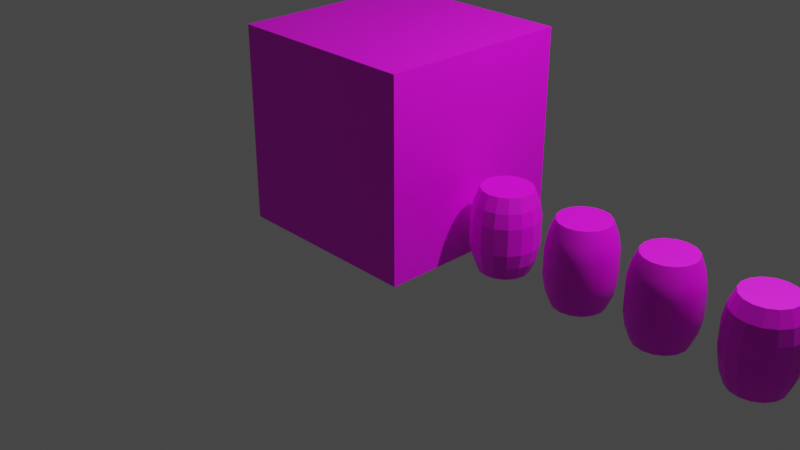 # Source: HouseBlock.blend  (saved by Blender 3.3.6; exported with 4.5.12 LTS)
import bpy
from mathutils import Matrix  # noqa: F401  (used for matrix-valued properties, if any)

bpy.ops.wm.read_factory_settings(use_empty=True)
scene = bpy.context.scene
scene.name = 'Scene'

# ---- collections
col_collection = bpy.data.collections.new('Collection'); scene.collection.children.link(col_collection)

# ---- images (referenced by path relative to the original .blend; pixels are not part of the script)
import os
ASSET_DIR = os.environ.get("B2B_ASSET_DIR", "")  # directory of the original .blend (textures are referenced by path, not embedded)
HERE = os.path.dirname(os.path.abspath(__file__))  # packed textures are extracted next to this script under _unpacked/

def load_image(name, relpath, width, height, colorspace="sRGB"):
    """Load a texture the original file referenced (path relative to the .blend, or extracted next to this script)."""
    p = next((c for c in (os.path.join(HERE, relpath), os.path.join(ASSET_DIR, relpath)) if relpath and os.path.exists(c)), "")
    if p:
        img = bpy.data.images.load(p, check_existing=True)
        img.name = name
    else:  # same state as the original file: an image datablock whose file is absent (Cycles renders it pink)
        img = bpy.data.images.new(name, width, height)
        img.source = "FILE"
        img.filepath = "//" + (relpath or name)
    img.colorspace_settings.name = colorspace
    return img
img_texturescom_buildingshouseold0338_1_m_jpg = load_image('TexturesCom_BuildingsHouseOld0338_1_M.jpg', 'TexturesCom_BuildingsHouseOld0338_1_M.jpg', 1024, 1024, 'sRGB')
img_texturescom_woodplanksbare0164_4_m_jpg = load_image('TexturesCom_WoodPlanksBare0164_4_M.jpg', 'TexturesCom_WoodPlanksBare0164_4_M.jpg', 1024, 1024, 'sRGB')
img_texturescom_barrels0036_2_seamless_s_jpg = load_image('TexturesCom_Barrels0036_2_seamless_S.jpg', 'TexturesCom_Barrels0036_2_seamless_S.jpg', 1024, 1024, 'sRGB')
img_texturescom_woodplanksbeamed0116_19_m_jpg = load_image('TexturesCom_WoodPlanksBeamed0116_19_M.jpg', 'TexturesCom_WoodPlanksBeamed0116_19_M.jpg', 1024, 1024, 'sRGB')

# ---- materials (node trees are filled in below, after node groups)
mat_material = bpy.data.materials.new('Material')
mat_material.alpha_threshold = 0.0
mat_material.use_transparent_shadow = False
mat_material.roughness = 0.5
mat_material.line_color = (0.0, 0.0, 0.0, 1.0)
mat_barrel_001 = bpy.data.materials.new('Barrel.001')
mat_barrel_001.use_transparent_shadow = False
mat_barrel_002 = bpy.data.materials.new('Barrel.002')
mat_barrel_002.use_transparent_shadow = False
mat_barrel_003 = bpy.data.materials.new('Barrel.003')
mat_barrel_003.use_transparent_shadow = False
mat_barrel_004 = bpy.data.materials.new('Barrel.004')
mat_barrel_004.use_transparent_shadow = False

# ---- material node trees
mat_material.use_nodes = True; mat_material.node_tree.nodes.clear()
_N = mat_material.node_tree.nodes; _L = mat_material.node_tree.links
n0 = _N.new('ShaderNodeOutputMaterial'); n0.name = 'Material Output'; n0.location = (300, 300)
n1 = _N.new('ShaderNodeBsdfPrincipled'); n1.name = 'Principled BSDF'; n1.location = (10, 300)
n1.distribution = 'GGX'
n1.subsurface_method = 'RANDOM_WALK_SKIN'
n1.inputs[3].default_value = 1.45
n1.inputs[27].default_value = (0.0, 0.0, 0.0, 1.0)
n1.inputs[28].default_value = 1.0
n2 = _N.new('ShaderNodeTexImage'); n2.name = 'Image Texture'; n2.location = (-366, 284)
n2.image = img_texturescom_buildingshouseold0338_1_m_jpg
_L.new(n1.outputs[0], n0.inputs[0])
_L.new(n2.outputs[0], n1.inputs[0])
n0.is_active_output = True
mat_barrel_001.use_nodes = True; mat_barrel_001.node_tree.nodes.clear()
_N = mat_barrel_001.node_tree.nodes; _L = mat_barrel_001.node_tree.links
n0 = _N.new('ShaderNodeOutputMaterial'); n0.name = 'Material Output'; n0.location = (300, 300)
n1 = _N.new('ShaderNodeBsdfPrincipled'); n1.name = 'Principled BSDF'; n1.location = (10, 300)
n1.distribution = 'GGX'
n1.subsurface_method = 'RANDOM_WALK_SKIN'
n1.inputs[3].default_value = 1.45
n1.inputs[27].default_value = (0.0, 0.0, 0.0, 1.0)
n1.inputs[28].default_value = 1.0
n2 = _N.new('ShaderNodeTexCoord'); n2.name = 'Texture Coordinate'; n2.location = (-814, 243)
n3 = _N.new('ShaderNodeMapping'); n3.name = 'Mapping'; n3.location = (-634, 243)
n4 = _N.new('ShaderNodeTexImage'); n4.name = 'Image Texture.001'; n4.location = (-335, 394)
n4.image = img_texturescom_woodplanksbare0164_4_m_jpg
_L.new(n1.outputs[0], n0.inputs[0])
_L.new(n2.outputs[2], n3.inputs[0])
_L.new(n3.outputs[0], n4.inputs[0])
_L.new(n4.outputs[0], n1.inputs[0])
n0.is_active_output = True
mat_barrel_002.use_nodes = True; mat_barrel_002.node_tree.nodes.clear()
_N = mat_barrel_002.node_tree.nodes; _L = mat_barrel_002.node_tree.links
n0 = _N.new('ShaderNodeOutputMaterial'); n0.name = 'Material Output'; n0.location = (300, 300)
n1 = _N.new('ShaderNodeBsdfPrincipled'); n1.name = 'Principled BSDF'; n1.location = (10, 300)
n1.distribution = 'GGX'
n1.subsurface_method = 'RANDOM_WALK_SKIN'
n1.inputs[3].default_value = 1.45
n1.inputs[27].default_value = (0.0, 0.0, 0.0, 1.0)
n1.inputs[28].default_value = 1.0
n2 = _N.new('ShaderNodeTexCoord'); n2.name = 'Texture Coordinate'; n2.location = (-814, 243)
n3 = _N.new('ShaderNodeMapping'); n3.name = 'Mapping'; n3.location = (-634, 243)
n4 = _N.new('ShaderNodeTexImage'); n4.name = 'Image Texture.002'; n4.location = (-352, 419)
n4.image = img_texturescom_barrels0036_2_seamless_s_jpg
_L.new(n1.outputs[0], n0.inputs[0])
_L.new(n2.outputs[2], n3.inputs[0])
_L.new(n4.outputs[0], n1.inputs[0])
_L.new(n3.outputs[0], n4.inputs[0])
n0.is_active_output = True
mat_barrel_003.use_nodes = True; mat_barrel_003.node_tree.nodes.clear()
_N = mat_barrel_003.node_tree.nodes; _L = mat_barrel_003.node_tree.links
n0 = _N.new('ShaderNodeOutputMaterial'); n0.name = 'Material Output'; n0.location = (300, 300)
n1 = _N.new('ShaderNodeBsdfPrincipled'); n1.name = 'Principled BSDF'; n1.location = (10, 300)
n1.distribution = 'GGX'
n1.subsurface_method = 'RANDOM_WALK_SKIN'
n1.inputs[3].default_value = 1.45
n1.inputs[27].default_value = (0.0, 0.0, 0.0, 1.0)
n1.inputs[28].default_value = 1.0
n2 = _N.new('ShaderNodeTexCoord'); n2.name = 'Texture Coordinate'; n2.location = (-814, 243)
n3 = _N.new('ShaderNodeMapping'); n3.name = 'Mapping'; n3.location = (-634, 243)
n4 = _N.new('ShaderNodeTexImage'); n4.name = 'Image Texture'; n4.location = (-333, 57)
n4.image = img_texturescom_woodplanksbeamed0116_19_m_jpg
_L.new(n1.outputs[0], n0.inputs[0])
_L.new(n2.outputs[2], n3.inputs[0])
_L.new(n3.outputs[0], n4.inputs[0])
_L.new(n4.outputs[0], n1.inputs[0])
n0.is_active_output = True
mat_barrel_004.use_nodes = True; mat_barrel_004.node_tree.nodes.clear()
_N = mat_barrel_004.node_tree.nodes; _L = mat_barrel_004.node_tree.links
n0 = _N.new('ShaderNodeOutputMaterial'); n0.name = 'Material Output'; n0.location = (300, 300)
n1 = _N.new('ShaderNodeBsdfPrincipled'); n1.name = 'Principled BSDF'; n1.location = (10, 300)
n1.distribution = 'GGX'
n1.subsurface_method = 'RANDOM_WALK_SKIN'
n1.inputs[3].default_value = 1.45
n1.inputs[27].default_value = (0.0, 0.0, 0.0, 1.0)
n1.inputs[28].default_value = 1.0
n2 = _N.new('ShaderNodeTexCoord'); n2.name = 'Texture Coordinate'; n2.location = (-814, 243)
n3 = _N.new('ShaderNodeMapping'); n3.name = 'Mapping'; n3.location = (-634, 243)
n4 = _N.new('ShaderNodeTexImage'); n4.name = 'Image Texture.001'; n4.location = (-335, 394)
n4.image = img_texturescom_woodplanksbare0164_4_m_jpg
n5 = _N.new('ShaderNodeTexImage'); n5.name = 'Image Texture'; n5.location = (-333, 57)
n5.image = img_texturescom_woodplanksbeamed0116_19_m_jpg
_L.new(n1.outputs[0], n0.inputs[0])
_L.new(n2.outputs[2], n3.inputs[0])
_L.new(n3.outputs[0], n4.inputs[0])
_L.new(n3.outputs[0], n5.inputs[0])
_L.new(n4.outputs[0], n1.inputs[0])
n0.is_active_output = True

# ---- world
world_world = bpy.data.worlds.new('World'); scene.world = world_world
world_world.use_nodes = True; world_world.node_tree.nodes.clear()
_N = world_world.node_tree.nodes; _L = world_world.node_tree.links
n0 = _N.new('ShaderNodeOutputWorld'); n0.name = 'World Output'; n0.location = (300, 300)
n1 = _N.new('ShaderNodeBackground'); n1.name = 'Background'; n1.location = (10, 300)
n1.inputs[0].default_value = (0.05088, 0.05088, 0.05088, 1.0)
_L.new(n1.outputs[0], n0.inputs[0])
n0.is_active_output = True
world_world.color = (0.05088, 0.05088, 0.05088)
world_world.use_sun_shadow = False
world_world.sun_shadow_jitter_overblur = 0.0

# ---- cameras
cam_camera = bpy.data.cameras.new('Camera')
cam_camera.clip_end = 100.0
cam_camera.ortho_scale = 7.314

# ---- lights
light_light = bpy.data.lights.new('Light', 'POINT')
light_light.transmission_factor = 0.0
light_light.energy = 1000.0
light_light.shadow_soft_size = 0.1
light_light.shadow_maximum_resolution = 0.006
light_light.use_absolute_resolution = True

# ---- meshes
me_cube = bpy.data.meshes.new('Cube')
me_cube.from_pydata([(1.0, 1.0, 1.0), (1.0, 1.0, -1.0), (1.0, -1.0, 1.0), (1.0, -1.0, -1.0), (-1.0, 1.0, 1.0), (-1.0, 1.0, -1.0), (-1.0, -1.0, 1.0), (-1.0, -1.0, -1.0)], [], [(0, 4, 6, 2), (3, 2, 6, 7), (7, 6, 4, 5), (5, 1, 3, 7), (1, 0, 2, 3), (5, 4, 0, 1)])
_uv = me_cube.uv_layers.new(name='UVMap')
_uv.uv.foreach_set('vector', [0.377, 0.3723, 0.4836, 0.3723, 0.4836, 0.6904, 0.377, 0.6904, 0.7082, -0.001803, 0.7082, 0.6207, 0.4773, 0.622, 0.4773, -0.0004627, 0.4258, 0.003788, 0.4258, 0.5974, 0.2262, 0.5974, 0.2262, 0.003788, 0.3819, 0.4255, 0.4772, 0.4255, 0.4772, 0.6755, 0.3819, 0.6755, 0.3864, 0.0009132, 0.3864, 0.6213, 0.1262, 0.6213, 0.1262, 0.0009132, 0.5809, 0.01162, 0.5809, 0.6086, 0.3813, 0.6086, 0.3813, 0.01162])
me_cube.materials.append(mat_material)
me_cube.use_mirror_vertex_groups = False
me_cube.update()
me_cylinder = bpy.data.meshes.new('Cylinder')
me_cylinder.from_pydata([(0.0, 0.2484, -0.4088), (0.0, 0.2484, 0.4088), (0.09506, 0.2295, -0.4088), (0.09506, 0.2295, 0.4088), (0.1756, 0.1756, -0.4088), (0.1756, 0.1756, 0.4088), (0.2295, 0.09506, -0.4088), (0.2295, 0.09506, 0.4088), (0.2484, 0.0, -0.4088), (0.2484, 0.0, 0.4088), (0.2295, -0.09506, -0.4088), (0.2295, -0.09506, 0.4088), (0.1756, -0.1756, -0.4088), (0.1756, -0.1756, 0.4088), (0.09506, -0.2295, -0.4088), (0.09506, -0.2295, 0.4088), (0.0, -0.2484, -0.4088), (0.0, -0.2484, 0.4088), (-0.09506, -0.2295, -0.4088), (-0.09506, -0.2295, 0.4088), (-0.1756, -0.1756, -0.4088), (-0.1756, -0.1756, 0.4088), (-0.2295, -0.09506, -0.4088), (-0.2295, -0.09506, 0.4088), (-0.2484, 0.0, -0.4088), (-0.2484, 0.0, 0.4088), (-0.2295, 0.09506, -0.4088), (-0.2295, 0.09506, 0.4088), (-0.1756, 0.1756, -0.4088), (-0.1756, 0.1756, 0.4088), (-0.09506, 0.2295, -0.4088), (-0.09506, 0.2295, 0.4088), (0.0, 0.3291, -0.1319), (0.0, 0.3024, -0.272), (0.0, 0.3024, 0.272), (0.0, 0.3291, 0.1319), (0.1259, 0.304, 0.1319), (0.1157, 0.2794, 0.272), (0.1157, 0.2794, -0.272), (0.1259, 0.304, -0.1319), (0.2327, 0.2327, 0.1319), (0.2138, 0.2138, 0.272), (0.2138, 0.2138, -0.272), (0.2327, 0.2327, -0.1319), (0.304, 0.1259, 0.1319), (0.2794, 0.1157, 0.272), (0.2794, 0.1157, -0.272), (0.304, 0.1259, -0.1319), (0.3291, -1.411e-09, 0.1319), (0.3024, -9.447e-10, 0.272), (0.3024, -9.447e-10, -0.272), (0.3291, -1.411e-09, -0.1319), (0.304, -0.1259, 0.1319), (0.2794, -0.1157, 0.272), (0.2794, -0.1157, -0.272), (0.304, -0.1259, -0.1319), (0.2327, -0.2327, 0.1319), (0.2138, -0.2138, 0.272), (0.2138, -0.2138, -0.272), (0.2327, -0.2327, -0.1319), (0.1259, -0.304, 0.1319), (0.1157, -0.2794, 0.272), (0.1157, -0.2794, -0.272), (0.1259, -0.304, -0.1319), (0.0, -0.3291, 0.1319), (0.0, -0.3024, 0.272), (0.0, -0.3024, -0.272), (0.0, -0.3291, -0.1319), (-0.1259, -0.304, 0.1319), (-0.1157, -0.2794, 0.272), (-0.1157, -0.2794, -0.272), (-0.1259, -0.304, -0.1319), (-0.2327, -0.2327, 0.1319), (-0.2138, -0.2138, 0.272), (-0.2138, -0.2138, -0.272), (-0.2327, -0.2327, -0.1319), (-0.304, -0.1259, 0.1319), (-0.2794, -0.1157, 0.272), (-0.2794, -0.1157, -0.272), (-0.304, -0.1259, -0.1319), (-0.3291, -1.411e-09, 0.1319), (-0.3024, -9.447e-10, 0.272), (-0.3024, -9.447e-10, -0.272), (-0.3291, -1.411e-09, -0.1319), (-0.304, 0.1259, 0.1319), (-0.2794, 0.1157, 0.272), (-0.2794, 0.1157, -0.272), (-0.304, 0.1259, -0.1319), (-0.2327, 0.2327, 0.1319), (-0.2138, 0.2138, 0.272), (-0.2138, 0.2138, -0.272), (-0.2327, 0.2327, -0.1319), (-0.1259, 0.304, 0.1319), (-0.1157, 0.2794, 0.272), (-0.1157, 0.2794, -0.272), (-0.1259, 0.304, -0.1319)], [], [(32, 35, 36, 39), (39, 36, 40, 43), (43, 40, 44, 47), (47, 44, 48, 51), (51, 48, 52, 55), (55, 52, 56, 59), (59, 56, 60, 63), (63, 60, 64, 67), (67, 64, 68, 71), (71, 68, 72, 75), (75, 72, 76, 79), (79, 76, 80, 83), (83, 80, 84, 87), (3, 1, 31, 29, 27, 25, 23, 21, 19, 17, 15, 13, 11, 9, 7, 5), (87, 84, 88, 91), (0, 2, 4, 6, 8, 10, 12, 14, 16, 18, 20, 22, 24, 26, 28, 30), (93, 31, 1, 34), (37, 3, 5, 41), (95, 92, 35, 32), (28, 90, 94, 30), (89, 29, 31, 93), (26, 86, 90, 28), (85, 27, 29, 89), (24, 82, 86, 26), (81, 25, 27, 85), (22, 78, 82, 24), (77, 23, 25, 81), (20, 74, 78, 22), (73, 21, 23, 77), (18, 70, 74, 20), (69, 19, 21, 73), (16, 66, 70, 18), (65, 17, 19, 69), (14, 62, 66, 16), (61, 15, 17, 65), (12, 58, 62, 14), (57, 13, 15, 61), (10, 54, 58, 12), (53, 11, 13, 57), (8, 50, 54, 10), (49, 9, 11, 53), (6, 46, 50, 8), (45, 7, 9, 49), (4, 42, 46, 6), (41, 5, 7, 45), (2, 38, 42, 4), (30, 94, 33, 0), (91, 88, 92, 95), (34, 1, 3, 37), (95, 32, 33, 94), (93, 34, 35, 92), (91, 95, 94, 90), (89, 93, 92, 88), (87, 91, 90, 86), (85, 89, 88, 84), (83, 87, 86, 82), (81, 85, 84, 80), (79, 83, 82, 78), (77, 81, 80, 76), (75, 79, 78, 74), (73, 77, 76, 72), (71, 75, 74, 70), (69, 73, 72, 68), (67, 71, 70, 66), (65, 69, 68, 64), (63, 67, 66, 62), (61, 65, 64, 60), (59, 63, 62, 58), (57, 61, 60, 56), (55, 59, 58, 54), (53, 57, 56, 52), (51, 55, 54, 50), (49, 53, 52, 48), (47, 51, 50, 46), (45, 49, 48, 44), (43, 47, 46, 42), (41, 45, 44, 40), (39, 43, 42, 38), (37, 41, 40, 36), (32, 39, 38, 33), (34, 37, 36, 35), (0, 33, 38, 2)])
_uv = me_cylinder.uv_layers.new(name='UVMap')
_uv.uv.foreach_set('vector', [0.6563, 0.9999, 0.3361, 0.9999, 0.3361, 0.9374, 0.6563, 0.9374, 0.6563, 0.9374, 0.3361, 0.9374, 0.3361, 0.8749, 0.6563, 0.8749, 0.6563, 0.8749, 0.3361, 0.8749, 0.3361, 0.8124, 0.6563, 0.8124, 0.6563, 0.8124, 0.3361, 0.8124, 0.3361, 0.7499, 0.6563, 0.7499, 0.6563, 0.7499, 0.3361, 0.7499, 0.3361, 0.6874, 0.6563, 0.6874, 0.6563, 0.6874, 0.3361, 0.6874, 0.3361, 0.625, 0.6563, 0.625, 0.6563, 0.625, 0.3361, 0.625, 0.3361, 0.5625, 0.6563, 0.5625, 0.6563, 0.5625, 0.3361, 0.5625, 0.3361, 0.5, 0.6563, 0.5, 0.6563, 0.5, 0.3361, 0.5, 0.3361, 0.4375, 0.6563, 0.4375, 0.6563, 0.4375, 0.3361, 0.4375, 0.3361, 0.375, 0.6563, 0.375, 0.6563, 0.375, 0.3361, 0.375, 0.3361, 0.3126, 0.6563, 0.3126, 0.6563, 0.3126, 0.3361, 0.3126, 0.3361, 0.2501, 0.6563, 0.2501, 0.6563, 0.2501, 0.3361, 0.2501, 0.3361, 0.1876, 0.6563, 0.1876, 0.5549, 0.4697, 0.4465, 0.4697, 0.3464, 0.4458, 0.2697, 0.4017, 0.2282, 0.3439, 0.2282, 0.2814, 0.2697, 0.2237, 0.3464, 0.1795, 0.4465, 0.1556, 0.5549, 0.1556, 0.655, 0.1795, 0.7317, 0.2237, 0.7732, 0.2814, 0.7732, 0.3439, 0.7317, 0.4017, 0.655, 0.4458, 0.6563, 0.1876, 0.3361, 0.1876, 0.3361, 0.1251, 0.6563, 0.1251, 0.5844, 0.5791, 0.6846, 0.6031, 0.7612, 0.6472, 0.8027, 0.705, 0.8027, 0.7675, 0.7612, 0.8252, 0.6846, 0.8694, 0.5844, 0.8933, 0.476, 0.8933, 0.3759, 0.8694, 0.2993, 0.8252, 0.2578, 0.7675, 0.2578, 0.705, 0.2993, 0.6472, 0.3759, 0.6031, 0.476, 0.5791, 0.1662, 0.06262, 0.0001357, 0.06262, 0.0001358, 0.0001354, 0.1662, 0.0001355, 0.1662, 0.9374, 0.0001356, 0.9374, 0.0001356, 0.8749, 0.1662, 0.8749, 0.6563, 0.06262, 0.3361, 0.06262, 0.3361, 0.0001357, 0.6563, 0.0001359, 0.9923, 0.1251, 0.8263, 0.1251, 0.8263, 0.06262, 0.9923, 0.06262, 0.1662, 0.1251, 0.0001357, 0.1251, 0.0001357, 0.06262, 0.1662, 0.06262, 0.9923, 0.1876, 0.8263, 0.1876, 0.8263, 0.1251, 0.9923, 0.1251, 0.1662, 0.1876, 0.0001356, 0.1876, 0.0001357, 0.1251, 0.1662, 0.1251, 0.9923, 0.2501, 0.8263, 0.2501, 0.8263, 0.1876, 0.9923, 0.1876, 0.1662, 0.2501, 0.0001355, 0.2501, 0.0001356, 0.1876, 0.1662, 0.1876, 0.9923, 0.3126, 0.8263, 0.3126, 0.8263, 0.2501, 0.9923, 0.2501, 0.1662, 0.3126, 0.0001355, 0.3126, 0.0001355, 0.2501, 0.1662, 0.2501, 0.9923, 0.375, 0.8263, 0.375, 0.8263, 0.3126, 0.9923, 0.3126, 0.1662, 0.375, 0.0001355, 0.375, 0.0001355, 0.3126, 0.1662, 0.3126, 0.9923, 0.4375, 0.8263, 0.4375, 0.8263, 0.375, 0.9923, 0.375, 0.1662, 0.4375, 0.0001355, 0.4375, 0.0001355, 0.375, 0.1662, 0.375, 0.9923, 0.5, 0.8263, 0.5, 0.8263, 0.4375, 0.9923, 0.4375, 0.1662, 0.5, 0.0001354, 0.5, 0.0001355, 0.4375, 0.1662, 0.4375, 0.9923, 0.5625, 0.8263, 0.5625, 0.8263, 0.5, 0.9923, 0.5, 0.1662, 0.5625, 0.0001354, 0.5625, 0.0001354, 0.5, 0.1662, 0.5, 0.9923, 0.625, 0.8263, 0.625, 0.8263, 0.5625, 0.9923, 0.5625, 0.1662, 0.625, 0.0001354, 0.625, 0.0001354, 0.5625, 0.1662, 0.5625, 0.9923, 0.6874, 0.8263, 0.6874, 0.8263, 0.625, 0.9923, 0.625, 0.1662, 0.6874, 0.0001355, 0.6874, 0.0001354, 0.625, 0.1662, 0.625, 0.9923, 0.7499, 0.8263, 0.7499, 0.8263, 0.6874, 0.9923, 0.6874, 0.1662, 0.7499, 0.0001355, 0.7499, 0.0001355, 0.6874, 0.1662, 0.6874, 0.9923, 0.8124, 0.8263, 0.8124, 0.8263, 0.7499, 0.9923, 0.7499, 0.1662, 0.8124, 0.0001355, 0.8124, 0.0001355, 0.7499, 0.1662, 0.7499, 0.9923, 0.8749, 0.8263, 0.8749, 0.8263, 0.8124, 0.9923, 0.8124, 0.1662, 0.8749, 0.0001356, 0.8749, 0.0001355, 0.8124, 0.1662, 0.8124, 0.9923, 0.9374, 0.8263, 0.9374, 0.8263, 0.8749, 0.9923, 0.8749, 0.9923, 0.06262, 0.8263, 0.06262, 0.8263, 0.000136, 0.9923, 0.0001361, 0.6563, 0.1251, 0.3361, 0.1251, 0.3361, 0.06262, 0.6563, 0.06262, 0.1662, 0.9999, 0.0001357, 0.9999, 0.0001356, 0.9374, 0.1662, 0.9374, 0.6563, 0.06262, 0.6563, 0.0001359, 0.8263, 0.000136, 0.8263, 0.06262, 0.1662, 0.06262, 0.1662, 0.0001355, 0.3361, 0.0001357, 0.3361, 0.06262, 0.6563, 0.1251, 0.6563, 0.06262, 0.8263, 0.06262, 0.8263, 0.1251, 0.1662, 0.1251, 0.1662, 0.06262, 0.3361, 0.06262, 0.3361, 0.1251, 0.6563, 0.1876, 0.6563, 0.1251, 0.8263, 0.1251, 0.8263, 0.1876, 0.1662, 0.1876, 0.1662, 0.1251, 0.3361, 0.1251, 0.3361, 0.1876, 0.6563, 0.2501, 0.6563, 0.1876, 0.8263, 0.1876, 0.8263, 0.2501, 0.1662, 0.2501, 0.1662, 0.1876, 0.3361, 0.1876, 0.3361, 0.2501, 0.6563, 0.3126, 0.6563, 0.2501, 0.8263, 0.2501, 0.8263, 0.3126, 0.1662, 0.3126, 0.1662, 0.2501, 0.3361, 0.2501, 0.3361, 0.3126, 0.6563, 0.375, 0.6563, 0.3126, 0.8263, 0.3126, 0.8263, 0.375, 0.1662, 0.375, 0.1662, 0.3126, 0.3361, 0.3126, 0.3361, 0.375, 0.6563, 0.4375, 0.6563, 0.375, 0.8263, 0.375, 0.8263, 0.4375, 0.1662, 0.4375, 0.1662, 0.375, 0.3361, 0.375, 0.3361, 0.4375, 0.6563, 0.5, 0.6563, 0.4375, 0.8263, 0.4375, 0.8263, 0.5, 0.1662, 0.5, 0.1662, 0.4375, 0.3361, 0.4375, 0.3361, 0.5, 0.6563, 0.5625, 0.6563, 0.5, 0.8263, 0.5, 0.8263, 0.5625, 0.1662, 0.5625, 0.1662, 0.5, 0.3361, 0.5, 0.3361, 0.5625, 0.6563, 0.625, 0.6563, 0.5625, 0.8263, 0.5625, 0.8263, 0.625, 0.1662, 0.625, 0.1662, 0.5625, 0.3361, 0.5625, 0.3361, 0.625, 0.6563, 0.6874, 0.6563, 0.625, 0.8263, 0.625, 0.8263, 0.6874, 0.1662, 0.6874, 0.1662, 0.625, 0.3361, 0.625, 0.3361, 0.6874, 0.6563, 0.7499, 0.6563, 0.6874, 0.8263, 0.6874, 0.8263, 0.7499, 0.1662, 0.7499, 0.1662, 0.6874, 0.3361, 0.6874, 0.3361, 0.7499, 0.6563, 0.8124, 0.6563, 0.7499, 0.8263, 0.7499, 0.8263, 0.8124, 0.1662, 0.8124, 0.1662, 0.7499, 0.3361, 0.7499, 0.3361, 0.8124, 0.6563, 0.8749, 0.6563, 0.8124, 0.8263, 0.8124, 0.8263, 0.8749, 0.1662, 0.8749, 0.1662, 0.8124, 0.3361, 0.8124, 0.3361, 0.8749, 0.6563, 0.9374, 0.6563, 0.8749, 0.8263, 0.8749, 0.8263, 0.9374, 0.1662, 0.9374, 0.1662, 0.8749, 0.3361, 0.8749, 0.3361, 0.9374, 0.6563, 0.9999, 0.6563, 0.9374, 0.8263, 0.9374, 0.8263, 0.9999, 0.1662, 0.9999, 0.1662, 0.9374, 0.3361, 0.9374, 0.3361, 0.9999, 0.9923, 0.9999, 0.8263, 0.9999, 0.8263, 0.9374, 0.9923, 0.9374])
me_cylinder.materials.append(mat_barrel_001)
me_cylinder.update()
me_cylinder_001 = bpy.data.meshes.new('Cylinder.001')
me_cylinder_001.from_pydata([(0.0, 0.2484, -0.4088), (0.0, 0.2484, 0.4088), (0.09506, 0.2295, -0.4088), (0.09506, 0.2295, 0.4088), (0.1756, 0.1756, -0.4088), (0.1756, 0.1756, 0.4088), (0.2295, 0.09506, -0.4088), (0.2295, 0.09506, 0.4088), (0.2484, 0.0, -0.4088), (0.2484, 0.0, 0.4088), (0.2295, -0.09506, -0.4088), (0.2295, -0.09506, 0.4088), (0.1756, -0.1756, -0.4088), (0.1756, -0.1756, 0.4088), (0.09506, -0.2295, -0.4088), (0.09506, -0.2295, 0.4088), (0.0, -0.2484, -0.4088), (0.0, -0.2484, 0.4088), (-0.09506, -0.2295, -0.4088), (-0.09506, -0.2295, 0.4088), (-0.1756, -0.1756, -0.4088), (-0.1756, -0.1756, 0.4088), (-0.2295, -0.09506, -0.4088), (-0.2295, -0.09506, 0.4088), (-0.2484, 0.0, -0.4088), (-0.2484, 0.0, 0.4088), (-0.2295, 0.09506, -0.4088), (-0.2295, 0.09506, 0.4088), (-0.1756, 0.1756, -0.4088), (-0.1756, 0.1756, 0.4088), (-0.09506, 0.2295, -0.4088), (-0.09506, 0.2295, 0.4088), (0.0, 0.3291, -0.1319), (0.0, 0.3024, -0.272), (0.0, 0.3024, 0.272), (0.0, 0.3291, 0.1319), (0.1259, 0.304, 0.1319), (0.1157, 0.2794, 0.272), (0.1157, 0.2794, -0.272), (0.1259, 0.304, -0.1319), (0.2327, 0.2327, 0.1319), (0.2138, 0.2138, 0.272), (0.2138, 0.2138, -0.272), (0.2327, 0.2327, -0.1319), (0.304, 0.1259, 0.1319), (0.2794, 0.1157, 0.272), (0.2794, 0.1157, -0.272), (0.304, 0.1259, -0.1319), (0.3291, -1.411e-09, 0.1319), (0.3024, -9.447e-10, 0.272), (0.3024, -9.447e-10, -0.272), (0.3291, -1.411e-09, -0.1319), (0.304, -0.1259, 0.1319), (0.2794, -0.1157, 0.272), (0.2794, -0.1157, -0.272), (0.304, -0.1259, -0.1319), (0.2327, -0.2327, 0.1319), (0.2138, -0.2138, 0.272), (0.2138, -0.2138, -0.272), (0.2327, -0.2327, -0.1319), (0.1259, -0.304, 0.1319), (0.1157, -0.2794, 0.272), (0.1157, -0.2794, -0.272), (0.1259, -0.304, -0.1319), (0.0, -0.3291, 0.1319), (0.0, -0.3024, 0.272), (0.0, -0.3024, -0.272), (0.0, -0.3291, -0.1319), (-0.1259, -0.304, 0.1319), (-0.1157, -0.2794, 0.272), (-0.1157, -0.2794, -0.272), (-0.1259, -0.304, -0.1319), (-0.2327, -0.2327, 0.1319), (-0.2138, -0.2138, 0.272), (-0.2138, -0.2138, -0.272), (-0.2327, -0.2327, -0.1319), (-0.304, -0.1259, 0.1319), (-0.2794, -0.1157, 0.272), (-0.2794, -0.1157, -0.272), (-0.304, -0.1259, -0.1319), (-0.3291, -1.411e-09, 0.1319), (-0.3024, -9.447e-10, 0.272), (-0.3024, -9.447e-10, -0.272), (-0.3291, -1.411e-09, -0.1319), (-0.304, 0.1259, 0.1319), (-0.2794, 0.1157, 0.272), (-0.2794, 0.1157, -0.272), (-0.304, 0.1259, -0.1319), (-0.2327, 0.2327, 0.1319), (-0.2138, 0.2138, 0.272), (-0.2138, 0.2138, -0.272), (-0.2327, 0.2327, -0.1319), (-0.1259, 0.304, 0.1319), (-0.1157, 0.2794, 0.272), (-0.1157, 0.2794, -0.272), (-0.1259, 0.304, -0.1319)], [], [(32, 35, 36, 39), (39, 36, 40, 43), (43, 40, 44, 47), (47, 44, 48, 51), (51, 48, 52, 55), (55, 52, 56, 59), (59, 56, 60, 63), (63, 60, 64, 67), (67, 64, 68, 71), (71, 68, 72, 75), (75, 72, 76, 79), (79, 76, 80, 83), (83, 80, 84, 87), (3, 1, 31, 29, 27, 25, 23, 21, 19, 17, 15, 13, 11, 9, 7, 5), (87, 84, 88, 91), (0, 2, 4, 6, 8, 10, 12, 14, 16, 18, 20, 22, 24, 26, 28, 30), (93, 31, 1, 34), (37, 3, 5, 41), (95, 92, 35, 32), (28, 90, 94, 30), (89, 29, 31, 93), (26, 86, 90, 28), (85, 27, 29, 89), (24, 82, 86, 26), (81, 25, 27, 85), (22, 78, 82, 24), (77, 23, 25, 81), (20, 74, 78, 22), (73, 21, 23, 77), (18, 70, 74, 20), (69, 19, 21, 73), (16, 66, 70, 18), (65, 17, 19, 69), (14, 62, 66, 16), (61, 15, 17, 65), (12, 58, 62, 14), (57, 13, 15, 61), (10, 54, 58, 12), (53, 11, 13, 57), (8, 50, 54, 10), (49, 9, 11, 53), (6, 46, 50, 8), (45, 7, 9, 49), (4, 42, 46, 6), (41, 5, 7, 45), (2, 38, 42, 4), (30, 94, 33, 0), (91, 88, 92, 95), (34, 1, 3, 37), (95, 32, 33, 94), (93, 34, 35, 92), (91, 95, 94, 90), (89, 93, 92, 88), (87, 91, 90, 86), (85, 89, 88, 84), (83, 87, 86, 82), (81, 85, 84, 80), (79, 83, 82, 78), (77, 81, 80, 76), (75, 79, 78, 74), (73, 77, 76, 72), (71, 75, 74, 70), (69, 73, 72, 68), (67, 71, 70, 66), (65, 69, 68, 64), (63, 67, 66, 62), (61, 65, 64, 60), (59, 63, 62, 58), (57, 61, 60, 56), (55, 59, 58, 54), (53, 57, 56, 52), (51, 55, 54, 50), (49, 53, 52, 48), (47, 51, 50, 46), (45, 49, 48, 44), (43, 47, 46, 42), (41, 45, 44, 40), (39, 43, 42, 38), (37, 41, 40, 36), (32, 39, 38, 33), (34, 37, 36, 35), (0, 33, 38, 2)])
me_cylinder_001.polygons.foreach_set('use_smooth', [True] * 82)
_k = set([(0, 2), (0, 30), (1, 3), (1, 31), (2, 4), (3, 5), (4, 6), (5, 7), (6, 8), (7, 9), (8, 10), (9, 11), (10, 12), (11, 13), (12, 14), (13, 15), (14, 16), (15, 17), (16, 18), (17, 19), (18, 20), (19, 21), (20, 22), (21, 23), (22, 24), (23, 25), (24, 26), (25, 27), (26, 28), (27, 29), (28, 30), (29, 31)])
me_cylinder_001.attributes.new('sharp_edge', 'BOOLEAN', 'EDGE').data.foreach_set('value', [ (min(e.vertices), max(e.vertices)) in _k for e in me_cylinder_001.edges])
_uv = me_cylinder_001.uv_layers.new(name='UVMap')
_uv.uv.foreach_set('vector', [0.001955, 0.6601, 0.001955, 0.3405, 0.06435, 0.3405, 0.06435, 0.6601, 0.06435, 0.6601, 0.06435, 0.3405, 0.1268, 0.3405, 0.1268, 0.6601, 0.1268, 0.6601, 0.1268, 0.3405, 0.1892, 0.3405, 0.1892, 0.6601, 0.1892, 0.6601, 0.1892, 0.3405, 0.2516, 0.3405, 0.2516, 0.6601, 0.2516, 0.6601, 0.2516, 0.3405, 0.314, 0.3405, 0.314, 0.6601, 0.314, 0.6601, 0.314, 0.3405, 0.3763, 0.3405, 0.3764, 0.6601, 0.3764, 0.6601, 0.3763, 0.3405, 0.4387, 0.3405, 0.4387, 0.6601, 0.4387, 0.6601, 0.4387, 0.3405, 0.5011, 0.3405, 0.5011, 0.6601, 0.5011, 0.6601, 0.5011, 0.3405, 0.5635, 0.3405, 0.5635, 0.6601, 0.5635, 0.6601, 0.5635, 0.3405, 0.6259, 0.3405, 0.6259, 0.6601, 0.6259, 0.6601, 0.6259, 0.3405, 0.6883, 0.3405, 0.6883, 0.6601, 0.6883, 0.6601, 0.6883, 0.3405, 0.7507, 0.3405, 0.7507, 0.6601, 0.7507, 0.6601, 0.7507, 0.3405, 0.8131, 0.3405, 0.8131, 0.6601, 0.5351, 0.667, 0.4876, 0.667, 0.4437, 0.6288, 0.41, 0.5583, 0.3918, 0.4661, 0.3918, 0.3663, 0.41, 0.2741, 0.4437, 0.2035, 0.4876, 0.1653, 0.5351, 0.1653, 0.5791, 0.2035, 0.6127, 0.2741, 0.6309, 0.3663, 0.6309, 0.4661, 0.6127, 0.5583, 0.5791, 0.6288, 0.8131, 0.6601, 0.8131, 0.3405, 0.8755, 0.3405, 0.8755, 0.6601, 0.5296, 0.3313, 0.5756, 0.3719, 0.6108, 0.4468, 0.6299, 0.5446, 0.6299, 0.6506, 0.6108, 0.7485, 0.5756, 0.8234, 0.5296, 0.8639, 0.4798, 0.8639, 0.4339, 0.8234, 0.3986, 0.7485, 0.3796, 0.6506, 0.3796, 0.5446, 0.3986, 0.4468, 0.4339, 0.3719, 0.4799, 0.3313, 0.9379, 0.1709, 0.9379, 0.005235, 1.0, 0.005235, 1.0, 0.1709, 0.06435, 0.1709, 0.06435, 0.005235, 0.1268, 0.005235, 0.1268, 0.1709, 0.9379, 0.6601, 0.9379, 0.3405, 1.0, 0.3405, 1.0, 0.6601, 0.8755, 0.9954, 0.8755, 0.8297, 0.9379, 0.8297, 0.9379, 0.9954, 0.8755, 0.1709, 0.8755, 0.005235, 0.9379, 0.005235, 0.9379, 0.1709, 0.8131, 0.9954, 0.8131, 0.8297, 0.8755, 0.8297, 0.8755, 0.9954, 0.8131, 0.1709, 0.8131, 0.005235, 0.8755, 0.005235, 0.8755, 0.1709, 0.7507, 0.9954, 0.7507, 0.8297, 0.8131, 0.8297, 0.8131, 0.9954, 0.7507, 0.1709, 0.7507, 0.005235, 0.8131, 0.005235, 0.8131, 0.1709, 0.6883, 0.9954, 0.6883, 0.8297, 0.7507, 0.8297, 0.7507, 0.9954, 0.6883, 0.1709, 0.6883, 0.005235, 0.7507, 0.005235, 0.7507, 0.1709, 0.6259, 0.9954, 0.6259, 0.8297, 0.6883, 0.8297, 0.6883, 0.9954, 0.6259, 0.1709, 0.6259, 0.005235, 0.6883, 0.005235, 0.6883, 0.1709, 0.5635, 0.9954, 0.5635, 0.8297, 0.6259, 0.8297, 0.6259, 0.9954, 0.5635, 0.1709, 0.5635, 0.005235, 0.6259, 0.005235, 0.6259, 0.1709, 0.5011, 0.9954, 0.5011, 0.8297, 0.5635, 0.8297, 0.5635, 0.9954, 0.5011, 0.1709, 0.5011, 0.005235, 0.5635, 0.005235, 0.5635, 0.1709, 0.4387, 0.9954, 0.4387, 0.8297, 0.5011, 0.8297, 0.5011, 0.9954, 0.4387, 0.1709, 0.4387, 0.005235, 0.5011, 0.005235, 0.5011, 0.1709, 0.3764, 0.9954, 0.3764, 0.8297, 0.4387, 0.8297, 0.4387, 0.9954, 0.3763, 0.1709, 0.3763, 0.005235, 0.4387, 0.005235, 0.4387, 0.1709, 0.314, 0.9954, 0.314, 0.8297, 0.3764, 0.8297, 0.3764, 0.9954, 0.314, 0.1709, 0.314, 0.005235, 0.3763, 0.005235, 0.3763, 0.1709, 0.2516, 0.9954, 0.2516, 0.8297, 0.314, 0.8297, 0.314, 0.9954, 0.2516, 0.1709, 0.2516, 0.005235, 0.314, 0.005235, 0.314, 0.1709, 0.1892, 0.9954, 0.1892, 0.8297, 0.2516, 0.8297, 0.2516, 0.9954, 0.1892, 0.1709, 0.1892, 0.005235, 0.2516, 0.005235, 0.2516, 0.1709, 0.1268, 0.9954, 0.1268, 0.8297, 0.1892, 0.8297, 0.1892, 0.9954, 0.1268, 0.1709, 0.1268, 0.005235, 0.1892, 0.005235, 0.1892, 0.1709, 0.06435, 0.9954, 0.06435, 0.8297, 0.1268, 0.8297, 0.1268, 0.9954, 0.9379, 0.9954, 0.9379, 0.8297, 1.0, 0.8297, 1.0, 0.9954, 0.8755, 0.6601, 0.8755, 0.3405, 0.9379, 0.3405, 0.9379, 0.6601, 0.001955, 0.1709, 0.001955, 0.005236, 0.06435, 0.005235, 0.06435, 0.1709, 0.9379, 0.6601, 1.0, 0.6601, 1.0, 0.8297, 0.9379, 0.8297, 0.9379, 0.1709, 1.0, 0.1709, 1.0, 0.3405, 0.9379, 0.3405, 0.8755, 0.6601, 0.9379, 0.6601, 0.9379, 0.8297, 0.8755, 0.8297, 0.8755, 0.1709, 0.9379, 0.1709, 0.9379, 0.3405, 0.8755, 0.3405, 0.8131, 0.6601, 0.8755, 0.6601, 0.8755, 0.8297, 0.8131, 0.8297, 0.8131, 0.1709, 0.8755, 0.1709, 0.8755, 0.3405, 0.8131, 0.3405, 0.7507, 0.6601, 0.8131, 0.6601, 0.8131, 0.8297, 0.7507, 0.8297, 0.7507, 0.1709, 0.8131, 0.1709, 0.8131, 0.3405, 0.7507, 0.3405, 0.6883, 0.6601, 0.7507, 0.6601, 0.7507, 0.8297, 0.6883, 0.8297, 0.6883, 0.1709, 0.7507, 0.1709, 0.7507, 0.3405, 0.6883, 0.3405, 0.6259, 0.6601, 0.6883, 0.6601, 0.6883, 0.8297, 0.6259, 0.8297, 0.6259, 0.1709, 0.6883, 0.1709, 0.6883, 0.3405, 0.6259, 0.3405, 0.5635, 0.6601, 0.6259, 0.6601, 0.6259, 0.8297, 0.5635, 0.8297, 0.5635, 0.1709, 0.6259, 0.1709, 0.6259, 0.3405, 0.5635, 0.3405, 0.5011, 0.6601, 0.5635, 0.6601, 0.5635, 0.8297, 0.5011, 0.8297, 0.5011, 0.1709, 0.5635, 0.1709, 0.5635, 0.3405, 0.5011, 0.3405, 0.4387, 0.6601, 0.5011, 0.6601, 0.5011, 0.8297, 0.4387, 0.8297, 0.4387, 0.1709, 0.5011, 0.1709, 0.5011, 0.3405, 0.4387, 0.3405, 0.3764, 0.6601, 0.4387, 0.6601, 0.4387, 0.8297, 0.3764, 0.8297, 0.3763, 0.1709, 0.4387, 0.1709, 0.4387, 0.3405, 0.3763, 0.3405, 0.314, 0.6601, 0.3764, 0.6601, 0.3764, 0.8297, 0.314, 0.8297, 0.314, 0.1709, 0.3763, 0.1709, 0.3763, 0.3405, 0.314, 0.3405, 0.2516, 0.6601, 0.314, 0.6601, 0.314, 0.8297, 0.2516, 0.8297, 0.2516, 0.1709, 0.314, 0.1709, 0.314, 0.3405, 0.2516, 0.3405, 0.1892, 0.6601, 0.2516, 0.6601, 0.2516, 0.8297, 0.1892, 0.8297, 0.1892, 0.1709, 0.2516, 0.1709, 0.2516, 0.3405, 0.1892, 0.3405, 0.1268, 0.6601, 0.1892, 0.6601, 0.1892, 0.8297, 0.1268, 0.8297, 0.1268, 0.1709, 0.1892, 0.1709, 0.1892, 0.3405, 0.1268, 0.3405, 0.06435, 0.6601, 0.1268, 0.6601, 0.1268, 0.8297, 0.06435, 0.8297, 0.06435, 0.1709, 0.1268, 0.1709, 0.1268, 0.3405, 0.06435, 0.3405, 0.001955, 0.6601, 0.06435, 0.6601, 0.06435, 0.8297, 0.001955, 0.8297, 0.001955, 0.1709, 0.06435, 0.1709, 0.06435, 0.3405, 0.001955, 0.3405, 0.001955, 0.9954, 0.001955, 0.8297, 0.06435, 0.8297, 0.06435, 0.9954])
me_cylinder_001.materials.append(mat_barrel_002)
me_cylinder_001.update()
me_cylinder_002 = bpy.data.meshes.new('Cylinder.002')
me_cylinder_002.from_pydata([(0.0, 0.2484, -0.4088), (0.0, 0.2484, 0.4088), (0.09506, 0.2295, -0.4088), (0.09506, 0.2295, 0.4088), (0.1756, 0.1756, -0.4088), (0.1756, 0.1756, 0.4088), (0.2295, 0.09506, -0.4088), (0.2295, 0.09506, 0.4088), (0.2484, 0.0, -0.4088), (0.2484, 0.0, 0.4088), (0.2295, -0.09506, -0.4088), (0.2295, -0.09506, 0.4088), (0.1756, -0.1756, -0.4088), (0.1756, -0.1756, 0.4088), (0.09506, -0.2295, -0.4088), (0.09506, -0.2295, 0.4088), (0.0, -0.2484, -0.4088), (0.0, -0.2484, 0.4088), (-0.09506, -0.2295, -0.4088), (-0.09506, -0.2295, 0.4088), (-0.1756, -0.1756, -0.4088), (-0.1756, -0.1756, 0.4088), (-0.2295, -0.09506, -0.4088), (-0.2295, -0.09506, 0.4088), (-0.2484, 0.0, -0.4088), (-0.2484, 0.0, 0.4088), (-0.2295, 0.09506, -0.4088), (-0.2295, 0.09506, 0.4088), (-0.1756, 0.1756, -0.4088), (-0.1756, 0.1756, 0.4088), (-0.09506, 0.2295, -0.4088), (-0.09506, 0.2295, 0.4088), (0.0, 0.3291, -0.1319), (0.0, 0.3024, -0.272), (0.0, 0.3024, 0.272), (0.0, 0.3291, 0.1319), (0.1259, 0.304, 0.1319), (0.1157, 0.2794, 0.272), (0.1157, 0.2794, -0.272), (0.1259, 0.304, -0.1319), (0.2327, 0.2327, 0.1319), (0.2138, 0.2138, 0.272), (0.2138, 0.2138, -0.272), (0.2327, 0.2327, -0.1319), (0.304, 0.1259, 0.1319), (0.2794, 0.1157, 0.272), (0.2794, 0.1157, -0.272), (0.304, 0.1259, -0.1319), (0.3291, -1.411e-09, 0.1319), (0.3024, -9.447e-10, 0.272), (0.3024, -9.447e-10, -0.272), (0.3291, -1.411e-09, -0.1319), (0.304, -0.1259, 0.1319), (0.2794, -0.1157, 0.272), (0.2794, -0.1157, -0.272), (0.304, -0.1259, -0.1319), (0.2327, -0.2327, 0.1319), (0.2138, -0.2138, 0.272), (0.2138, -0.2138, -0.272), (0.2327, -0.2327, -0.1319), (0.1259, -0.304, 0.1319), (0.1157, -0.2794, 0.272), (0.1157, -0.2794, -0.272), (0.1259, -0.304, -0.1319), (0.0, -0.3291, 0.1319), (0.0, -0.3024, 0.272), (0.0, -0.3024, -0.272), (0.0, -0.3291, -0.1319), (-0.1259, -0.304, 0.1319), (-0.1157, -0.2794, 0.272), (-0.1157, -0.2794, -0.272), (-0.1259, -0.304, -0.1319), (-0.2327, -0.2327, 0.1319), (-0.2138, -0.2138, 0.272), (-0.2138, -0.2138, -0.272), (-0.2327, -0.2327, -0.1319), (-0.304, -0.1259, 0.1319), (-0.2794, -0.1157, 0.272), (-0.2794, -0.1157, -0.272), (-0.304, -0.1259, -0.1319), (-0.3291, -1.411e-09, 0.1319), (-0.3024, -9.447e-10, 0.272), (-0.3024, -9.447e-10, -0.272), (-0.3291, -1.411e-09, -0.1319), (-0.304, 0.1259, 0.1319), (-0.2794, 0.1157, 0.272), (-0.2794, 0.1157, -0.272), (-0.304, 0.1259, -0.1319), (-0.2327, 0.2327, 0.1319), (-0.2138, 0.2138, 0.272), (-0.2138, 0.2138, -0.272), (-0.2327, 0.2327, -0.1319), (-0.1259, 0.304, 0.1319), (-0.1157, 0.2794, 0.272), (-0.1157, 0.2794, -0.272), (-0.1259, 0.304, -0.1319)], [], [(32, 35, 36, 39), (39, 36, 40, 43), (43, 40, 44, 47), (47, 44, 48, 51), (51, 48, 52, 55), (55, 52, 56, 59), (59, 56, 60, 63), (63, 60, 64, 67), (67, 64, 68, 71), (71, 68, 72, 75), (75, 72, 76, 79), (79, 76, 80, 83), (83, 80, 84, 87), (3, 1, 31, 29, 27, 25, 23, 21, 19, 17, 15, 13, 11, 9, 7, 5), (87, 84, 88, 91), (0, 2, 4, 6, 8, 10, 12, 14, 16, 18, 20, 22, 24, 26, 28, 30), (93, 31, 1, 34), (37, 3, 5, 41), (95, 92, 35, 32), (28, 90, 94, 30), (89, 29, 31, 93), (26, 86, 90, 28), (85, 27, 29, 89), (24, 82, 86, 26), (81, 25, 27, 85), (22, 78, 82, 24), (77, 23, 25, 81), (20, 74, 78, 22), (73, 21, 23, 77), (18, 70, 74, 20), (69, 19, 21, 73), (16, 66, 70, 18), (65, 17, 19, 69), (14, 62, 66, 16), (61, 15, 17, 65), (12, 58, 62, 14), (57, 13, 15, 61), (10, 54, 58, 12), (53, 11, 13, 57), (8, 50, 54, 10), (49, 9, 11, 53), (6, 46, 50, 8), (45, 7, 9, 49), (4, 42, 46, 6), (41, 5, 7, 45), (2, 38, 42, 4), (30, 94, 33, 0), (91, 88, 92, 95), (34, 1, 3, 37), (95, 32, 33, 94), (93, 34, 35, 92), (91, 95, 94, 90), (89, 93, 92, 88), (87, 91, 90, 86), (85, 89, 88, 84), (83, 87, 86, 82), (81, 85, 84, 80), (79, 83, 82, 78), (77, 81, 80, 76), (75, 79, 78, 74), (73, 77, 76, 72), (71, 75, 74, 70), (69, 73, 72, 68), (67, 71, 70, 66), (65, 69, 68, 64), (63, 67, 66, 62), (61, 65, 64, 60), (59, 63, 62, 58), (57, 61, 60, 56), (55, 59, 58, 54), (53, 57, 56, 52), (51, 55, 54, 50), (49, 53, 52, 48), (47, 51, 50, 46), (45, 49, 48, 44), (43, 47, 46, 42), (41, 45, 44, 40), (39, 43, 42, 38), (37, 41, 40, 36), (32, 39, 38, 33), (34, 37, 36, 35), (0, 33, 38, 2)])
me_cylinder_002.polygons.foreach_set('use_smooth', [True] * 82)
_k = set([(0, 2), (0, 30), (1, 3), (1, 31), (2, 4), (3, 5), (4, 6), (5, 7), (6, 8), (7, 9), (8, 10), (9, 11), (10, 12), (11, 13), (12, 14), (13, 15), (14, 16), (15, 17), (16, 18), (17, 19), (18, 20), (19, 21), (20, 22), (21, 23), (22, 24), (23, 25), (24, 26), (25, 27), (26, 28), (27, 29), (28, 30), (29, 31)])
me_cylinder_002.attributes.new('sharp_edge', 'BOOLEAN', 'EDGE').data.foreach_set('value', [ (min(e.vertices), max(e.vertices)) in _k for e in me_cylinder_002.edges])
_uv = me_cylinder_002.uv_layers.new(name='UVMap')
_uv.uv.foreach_set('vector', [3.09, 0.3407, 3.09, 0.6593, 2.766, 0.6593, 2.766, 0.3407, 2.766, 0.3407, 2.766, 0.6593, 2.442, 0.6593, 2.442, 0.3407, 2.442, 0.3407, 2.442, 0.6593, 2.118, 0.6593, 2.118, 0.3407, 2.118, 0.3407, 2.118, 0.6593, 1.793, 0.6593, 1.793, 0.3407, 1.793, 0.3407, 1.793, 0.6593, 1.469, 0.6593, 1.469, 0.3407, 1.469, 0.3407, 1.469, 0.6593, 1.145, 0.6593, 1.145, 0.3407, 1.145, 0.3407, 1.145, 0.6593, 0.8205, 0.6593, 0.8205, 0.3407, 0.8205, 0.3407, 0.8205, 0.6593, 0.4962, 0.6593, 0.4962, 0.3407, 0.4962, 0.3407, 0.4962, 0.6593, 0.172, 0.6593, 0.172, 0.3407, 0.172, 0.3407, 0.172, 0.6593, -0.1523, 0.6593, -0.1523, 0.3407, -0.1523, 0.3407, -0.1523, 0.6593, -0.4765, 0.6593, -0.4765, 0.3407, -0.4765, 0.3407, -0.4765, 0.6593, -0.8008, 0.6593, -0.8008, 0.3407, -0.8008, 0.3407, -0.8008, 0.6593, -1.125, 0.6593, -1.125, 0.3407, 0.6018, 0.8574, 0.4103, 0.8574, 0.2335, 0.8053, 0.09813, 0.709, 0.02487, 0.5832, 0.02487, 0.447, 0.09813, 0.3212, 0.2335, 0.2249, 0.4103, 0.1727, 0.6018, 0.1727, 0.7786, 0.2249, 0.914, 0.3212, 0.9872, 0.447, 0.9872, 0.5832, 0.914, 0.709, 0.7786, 0.8053, -1.125, 0.3407, -1.125, 0.6593, -1.449, 0.6593, -1.449, 0.3407, 0.6049, 0.1848, 0.7825, 0.2368, 0.9184, 0.3327, 0.992, 0.458, 0.992, 0.5937, 0.9184, 0.7191, 0.7825, 0.815, 0.6049, 0.8669, 0.4127, 0.8669, 0.2351, 0.815, 0.09923, 0.7191, 0.02567, 0.5937, 0.02567, 0.458, 0.09923, 0.3327, 0.2351, 0.2368, 0.4127, 0.1848, -1.774, 0.8283, -1.774, 0.9935, -2.098, 0.9935, -2.098, 0.8283, 2.766, 0.8283, 2.766, 0.9935, 2.442, 0.9935, 2.442, 0.8283, -1.774, 0.3407, -1.774, 0.6593, -2.098, 0.6593, -2.098, 0.3407, -1.449, 0.006522, -1.449, 0.1717, -1.774, 0.1717, -1.774, 0.006522, -1.449, 0.8283, -1.449, 0.9935, -1.774, 0.9935, -1.774, 0.8283, -1.125, 0.006522, -1.125, 0.1717, -1.449, 0.1717, -1.449, 0.006522, -1.125, 0.8283, -1.125, 0.9935, -1.449, 0.9935, -1.449, 0.8283, -0.8008, 0.006522, -0.8008, 0.1717, -1.125, 0.1717, -1.125, 0.006522, -0.8008, 0.8283, -0.8008, 0.9935, -1.125, 0.9935, -1.125, 0.8283, -0.4765, 0.006522, -0.4765, 0.1717, -0.8008, 0.1717, -0.8008, 0.006522, -0.4765, 0.8283, -0.4765, 0.9935, -0.8008, 0.9935, -0.8008, 0.8283, -0.1523, 0.006522, -0.1523, 0.1717, -0.4765, 0.1717, -0.4765, 0.006522, -0.1523, 0.8283, -0.1523, 0.9935, -0.4765, 0.9935, -0.4765, 0.8283, 0.172, 0.006522, 0.172, 0.1717, -0.1523, 0.1717, -0.1523, 0.006522, 0.172, 0.8283, 0.172, 0.9935, -0.1523, 0.9935, -0.1523, 0.8283, 0.4962, 0.006522, 0.4962, 0.1717, 0.172, 0.1717, 0.172, 0.006522, 0.4962, 0.8283, 0.4962, 0.9935, 0.172, 0.9935, 0.172, 0.8283, 0.8205, 0.006522, 0.8205, 0.1717, 0.4962, 0.1717, 0.4962, 0.006522, 0.8205, 0.8283, 0.8205, 0.9935, 0.4962, 0.9935, 0.4962, 0.8283, 1.145, 0.006522, 1.145, 0.1717, 0.8205, 0.1717, 0.8205, 0.006522, 1.145, 0.8283, 1.145, 0.9935, 0.8205, 0.9935, 0.8205, 0.8283, 1.469, 0.006522, 1.469, 0.1717, 1.145, 0.1717, 1.145, 0.006522, 1.469, 0.8283, 1.469, 0.9935, 1.145, 0.9935, 1.145, 0.8283, 1.793, 0.006522, 1.793, 0.1717, 1.469, 0.1717, 1.469, 0.006522, 1.793, 0.8283, 1.793, 0.9935, 1.469, 0.9935, 1.469, 0.8283, 2.117, 0.006522, 2.118, 0.1717, 1.793, 0.1717, 1.793, 0.006522, 2.118, 0.8283, 2.118, 0.9935, 1.793, 0.9935, 1.793, 0.8283, 2.442, 0.006522, 2.442, 0.1717, 2.118, 0.1717, 2.117, 0.006522, 2.442, 0.8283, 2.442, 0.9935, 2.118, 0.9935, 2.118, 0.8283, 2.766, 0.006522, 2.766, 0.1717, 2.442, 0.1717, 2.442, 0.006522, -1.774, 0.006522, -1.774, 0.1717, -2.098, 0.1717, -2.098, 0.006522, -1.449, 0.3407, -1.449, 0.6593, -1.774, 0.6593, -1.774, 0.3407, 3.09, 0.8283, 3.09, 0.9935, 2.766, 0.9935, 2.766, 0.8283, -1.774, 0.3407, -2.098, 0.3407, -2.098, 0.1717, -1.774, 0.1717, -1.774, 0.8283, -2.098, 0.8283, -2.098, 0.6593, -1.774, 0.6593, -1.449, 0.3407, -1.774, 0.3407, -1.774, 0.1717, -1.449, 0.1717, -1.449, 0.8283, -1.774, 0.8283, -1.774, 0.6593, -1.449, 0.6593, -1.125, 0.3407, -1.449, 0.3407, -1.449, 0.1717, -1.125, 0.1717, -1.125, 0.8283, -1.449, 0.8283, -1.449, 0.6593, -1.125, 0.6593, -0.8008, 0.3407, -1.125, 0.3407, -1.125, 0.1717, -0.8008, 0.1717, -0.8008, 0.8283, -1.125, 0.8283, -1.125, 0.6593, -0.8008, 0.6593, -0.4765, 0.3407, -0.8008, 0.3407, -0.8008, 0.1717, -0.4765, 0.1717, -0.4765, 0.8283, -0.8008, 0.8283, -0.8008, 0.6593, -0.4765, 0.6593, -0.1523, 0.3407, -0.4765, 0.3407, -0.4765, 0.1717, -0.1523, 0.1717, -0.1523, 0.8283, -0.4765, 0.8283, -0.4765, 0.6593, -0.1523, 0.6593, 0.172, 0.3407, -0.1523, 0.3407, -0.1523, 0.1717, 0.172, 0.1717, 0.172, 0.8283, -0.1523, 0.8283, -0.1523, 0.6593, 0.172, 0.6593, 0.4962, 0.3407, 0.172, 0.3407, 0.172, 0.1717, 0.4962, 0.1717, 0.4962, 0.8283, 0.172, 0.8283, 0.172, 0.6593, 0.4962, 0.6593, 0.8205, 0.3407, 0.4962, 0.3407, 0.4962, 0.1717, 0.8205, 0.1717, 0.8205, 0.8283, 0.4962, 0.8283, 0.4962, 0.6593, 0.8205, 0.6593, 1.145, 0.3407, 0.8205, 0.3407, 0.8205, 0.1717, 1.145, 0.1717, 1.145, 0.8283, 0.8205, 0.8283, 0.8205, 0.6593, 1.145, 0.6593, 1.469, 0.3407, 1.145, 0.3407, 1.145, 0.1717, 1.469, 0.1717, 1.469, 0.8283, 1.145, 0.8283, 1.145, 0.6593, 1.469, 0.6593, 1.793, 0.3407, 1.469, 0.3407, 1.469, 0.1717, 1.793, 0.1717, 1.793, 0.8283, 1.469, 0.8283, 1.469, 0.6593, 1.793, 0.6593, 2.118, 0.3407, 1.793, 0.3407, 1.793, 0.1717, 2.118, 0.1717, 2.118, 0.8283, 1.793, 0.8283, 1.793, 0.6593, 2.118, 0.6593, 2.442, 0.3407, 2.118, 0.3407, 2.118, 0.1717, 2.442, 0.1717, 2.442, 0.8283, 2.118, 0.8283, 2.118, 0.6593, 2.442, 0.6593, 2.766, 0.3407, 2.442, 0.3407, 2.442, 0.1717, 2.766, 0.1717, 2.766, 0.8283, 2.442, 0.8283, 2.442, 0.6593, 2.766, 0.6593, 3.09, 0.3407, 2.766, 0.3407, 2.766, 0.1717, 3.09, 0.1717, 3.09, 0.8283, 2.766, 0.8283, 2.766, 0.6593, 3.09, 0.6593, 3.09, 0.006522, 3.09, 0.1717, 2.766, 0.1717, 2.766, 0.006522])
me_cylinder_002.materials.append(mat_barrel_003)
me_cylinder_002.update()
me_cylinder_003 = bpy.data.meshes.new('Cylinder.003')
me_cylinder_003.from_pydata([(0.0, 0.2484, -0.4088), (0.0, 0.2484, 0.4088), (0.09506, 0.2295, -0.4088), (0.09506, 0.2295, 0.4088), (0.1756, 0.1756, -0.4088), (0.1756, 0.1756, 0.4088), (0.2295, 0.09506, -0.4088), (0.2295, 0.09506, 0.4088), (0.2484, 0.0, -0.4088), (0.2484, 0.0, 0.4088), (0.2295, -0.09506, -0.4088), (0.2295, -0.09506, 0.4088), (0.1756, -0.1756, -0.4088), (0.1756, -0.1756, 0.4088), (0.09506, -0.2295, -0.4088), (0.09506, -0.2295, 0.4088), (0.0, -0.2484, -0.4088), (0.0, -0.2484, 0.4088), (-0.09506, -0.2295, -0.4088), (-0.09506, -0.2295, 0.4088), (-0.1756, -0.1756, -0.4088), (-0.1756, -0.1756, 0.4088), (-0.2295, -0.09506, -0.4088), (-0.2295, -0.09506, 0.4088), (-0.2484, 0.0, -0.4088), (-0.2484, 0.0, 0.4088), (-0.2295, 0.09506, -0.4088), (-0.2295, 0.09506, 0.4088), (-0.1756, 0.1756, -0.4088), (-0.1756, 0.1756, 0.4088), (-0.09506, 0.2295, -0.4088), (-0.09506, 0.2295, 0.4088), (0.0, 0.3291, -0.1319), (0.0, 0.3024, -0.272), (0.0, 0.3024, 0.272), (0.0, 0.3291, 0.1319), (0.1259, 0.304, 0.1319), (0.1157, 0.2794, 0.272), (0.1157, 0.2794, -0.272), (0.1259, 0.304, -0.1319), (0.2327, 0.2327, 0.1319), (0.2138, 0.2138, 0.272), (0.2138, 0.2138, -0.272), (0.2327, 0.2327, -0.1319), (0.304, 0.1259, 0.1319), (0.2794, 0.1157, 0.272), (0.2794, 0.1157, -0.272), (0.304, 0.1259, -0.1319), (0.3291, -1.411e-09, 0.1319), (0.3024, -9.447e-10, 0.272), (0.3024, -9.447e-10, -0.272), (0.3291, -1.411e-09, -0.1319), (0.304, -0.1259, 0.1319), (0.2794, -0.1157, 0.272), (0.2794, -0.1157, -0.272), (0.304, -0.1259, -0.1319), (0.2327, -0.2327, 0.1319), (0.2138, -0.2138, 0.272), (0.2138, -0.2138, -0.272), (0.2327, -0.2327, -0.1319), (0.1259, -0.304, 0.1319), (0.1157, -0.2794, 0.272), (0.1157, -0.2794, -0.272), (0.1259, -0.304, -0.1319), (0.0, -0.3291, 0.1319), (0.0, -0.3024, 0.272), (0.0, -0.3024, -0.272), (0.0, -0.3291, -0.1319), (-0.1259, -0.304, 0.1319), (-0.1157, -0.2794, 0.272), (-0.1157, -0.2794, -0.272), (-0.1259, -0.304, -0.1319), (-0.2327, -0.2327, 0.1319), (-0.2138, -0.2138, 0.272), (-0.2138, -0.2138, -0.272), (-0.2327, -0.2327, -0.1319), (-0.304, -0.1259, 0.1319), (-0.2794, -0.1157, 0.272), (-0.2794, -0.1157, -0.272), (-0.304, -0.1259, -0.1319), (-0.3291, -1.411e-09, 0.1319), (-0.3024, -9.447e-10, 0.272), (-0.3024, -9.447e-10, -0.272), (-0.3291, -1.411e-09, -0.1319), (-0.304, 0.1259, 0.1319), (-0.2794, 0.1157, 0.272), (-0.2794, 0.1157, -0.272), (-0.304, 0.1259, -0.1319), (-0.2327, 0.2327, 0.1319), (-0.2138, 0.2138, 0.272), (-0.2138, 0.2138, -0.272), (-0.2327, 0.2327, -0.1319), (-0.1259, 0.304, 0.1319), (-0.1157, 0.2794, 0.272), (-0.1157, 0.2794, -0.272), (-0.1259, 0.304, -0.1319)], [], [(32, 35, 36, 39), (39, 36, 40, 43), (43, 40, 44, 47), (47, 44, 48, 51), (51, 48, 52, 55), (55, 52, 56, 59), (59, 56, 60, 63), (63, 60, 64, 67), (67, 64, 68, 71), (71, 68, 72, 75), (75, 72, 76, 79), (79, 76, 80, 83), (83, 80, 84, 87), (3, 1, 31, 29, 27, 25, 23, 21, 19, 17, 15, 13, 11, 9, 7, 5), (87, 84, 88, 91), (0, 2, 4, 6, 8, 10, 12, 14, 16, 18, 20, 22, 24, 26, 28, 30), (93, 31, 1, 34), (37, 3, 5, 41), (95, 92, 35, 32), (28, 90, 94, 30), (89, 29, 31, 93), (26, 86, 90, 28), (85, 27, 29, 89), (24, 82, 86, 26), (81, 25, 27, 85), (22, 78, 82, 24), (77, 23, 25, 81), (20, 74, 78, 22), (73, 21, 23, 77), (18, 70, 74, 20), (69, 19, 21, 73), (16, 66, 70, 18), (65, 17, 19, 69), (14, 62, 66, 16), (61, 15, 17, 65), (12, 58, 62, 14), (57, 13, 15, 61), (10, 54, 58, 12), (53, 11, 13, 57), (8, 50, 54, 10), (49, 9, 11, 53), (6, 46, 50, 8), (45, 7, 9, 49), (4, 42, 46, 6), (41, 5, 7, 45), (2, 38, 42, 4), (30, 94, 33, 0), (91, 88, 92, 95), (34, 1, 3, 37), (95, 32, 33, 94), (93, 34, 35, 92), (91, 95, 94, 90), (89, 93, 92, 88), (87, 91, 90, 86), (85, 89, 88, 84), (83, 87, 86, 82), (81, 85, 84, 80), (79, 83, 82, 78), (77, 81, 80, 76), (75, 79, 78, 74), (73, 77, 76, 72), (71, 75, 74, 70), (69, 73, 72, 68), (67, 71, 70, 66), (65, 69, 68, 64), (63, 67, 66, 62), (61, 65, 64, 60), (59, 63, 62, 58), (57, 61, 60, 56), (55, 59, 58, 54), (53, 57, 56, 52), (51, 55, 54, 50), (49, 53, 52, 48), (47, 51, 50, 46), (45, 49, 48, 44), (43, 47, 46, 42), (41, 45, 44, 40), (39, 43, 42, 38), (37, 41, 40, 36), (32, 39, 38, 33), (34, 37, 36, 35), (0, 33, 38, 2)])
_uv = me_cylinder_003.uv_layers.new(name='UVMap')
_uv.uv.foreach_set('vector', [0.6563, 0.9999, 0.3361, 0.9999, 0.3361, 0.9374, 0.6563, 0.9374, 0.6563, 0.9374, 0.3361, 0.9374, 0.3361, 0.8749, 0.6563, 0.8749, 0.6563, 0.8749, 0.3361, 0.8749, 0.3361, 0.8124, 0.6563, 0.8124, 0.6563, 0.8124, 0.3361, 0.8124, 0.3361, 0.7499, 0.6563, 0.7499, 0.6563, 0.7499, 0.3361, 0.7499, 0.3361, 0.6874, 0.6563, 0.6874, 0.6563, 0.6874, 0.3361, 0.6874, 0.3361, 0.625, 0.6563, 0.625, 0.6563, 0.625, 0.3361, 0.625, 0.3361, 0.5625, 0.6563, 0.5625, 0.6563, 0.5625, 0.3361, 0.5625, 0.3361, 0.5, 0.6563, 0.5, 0.6563, 0.5, 0.3361, 0.5, 0.3361, 0.4375, 0.6563, 0.4375, 0.6563, 0.4375, 0.3361, 0.4375, 0.3361, 0.375, 0.6563, 0.375, 0.6563, 0.375, 0.3361, 0.375, 0.3361, 0.3126, 0.6563, 0.3126, 0.6563, 0.3126, 0.3361, 0.3126, 0.3361, 0.2501, 0.6563, 0.2501, 0.6563, 0.2501, 0.3361, 0.2501, 0.3361, 0.1876, 0.6563, 0.1876, 0.5549, 0.4697, 0.4465, 0.4697, 0.3464, 0.4458, 0.2697, 0.4017, 0.2282, 0.3439, 0.2282, 0.2814, 0.2697, 0.2237, 0.3464, 0.1795, 0.4465, 0.1556, 0.5549, 0.1556, 0.655, 0.1795, 0.7317, 0.2237, 0.7732, 0.2814, 0.7732, 0.3439, 0.7317, 0.4017, 0.655, 0.4458, 0.6563, 0.1876, 0.3361, 0.1876, 0.3361, 0.1251, 0.6563, 0.1251, 0.5844, 0.5791, 0.6846, 0.6031, 0.7612, 0.6472, 0.8027, 0.705, 0.8027, 0.7675, 0.7612, 0.8252, 0.6846, 0.8694, 0.5844, 0.8933, 0.476, 0.8933, 0.3759, 0.8694, 0.2993, 0.8252, 0.2578, 0.7675, 0.2578, 0.705, 0.2993, 0.6472, 0.3759, 0.6031, 0.476, 0.5791, 0.1662, 0.06262, 0.0001357, 0.06262, 0.0001358, 0.0001354, 0.1662, 0.0001355, 0.1662, 0.9374, 0.0001356, 0.9374, 0.0001356, 0.8749, 0.1662, 0.8749, 0.6563, 0.06262, 0.3361, 0.06262, 0.3361, 0.0001357, 0.6563, 0.0001359, 0.9923, 0.1251, 0.8263, 0.1251, 0.8263, 0.06262, 0.9923, 0.06262, 0.1662, 0.1251, 0.0001357, 0.1251, 0.0001357, 0.06262, 0.1662, 0.06262, 0.9923, 0.1876, 0.8263, 0.1876, 0.8263, 0.1251, 0.9923, 0.1251, 0.1662, 0.1876, 0.0001356, 0.1876, 0.0001357, 0.1251, 0.1662, 0.1251, 0.9923, 0.2501, 0.8263, 0.2501, 0.8263, 0.1876, 0.9923, 0.1876, 0.1662, 0.2501, 0.0001355, 0.2501, 0.0001356, 0.1876, 0.1662, 0.1876, 0.9923, 0.3126, 0.8263, 0.3126, 0.8263, 0.2501, 0.9923, 0.2501, 0.1662, 0.3126, 0.0001355, 0.3126, 0.0001355, 0.2501, 0.1662, 0.2501, 0.9923, 0.375, 0.8263, 0.375, 0.8263, 0.3126, 0.9923, 0.3126, 0.1662, 0.375, 0.0001355, 0.375, 0.0001355, 0.3126, 0.1662, 0.3126, 0.9923, 0.4375, 0.8263, 0.4375, 0.8263, 0.375, 0.9923, 0.375, 0.1662, 0.4375, 0.0001355, 0.4375, 0.0001355, 0.375, 0.1662, 0.375, 0.9923, 0.5, 0.8263, 0.5, 0.8263, 0.4375, 0.9923, 0.4375, 0.1662, 0.5, 0.0001354, 0.5, 0.0001355, 0.4375, 0.1662, 0.4375, 0.9923, 0.5625, 0.8263, 0.5625, 0.8263, 0.5, 0.9923, 0.5, 0.1662, 0.5625, 0.0001354, 0.5625, 0.0001354, 0.5, 0.1662, 0.5, 0.9923, 0.625, 0.8263, 0.625, 0.8263, 0.5625, 0.9923, 0.5625, 0.1662, 0.625, 0.0001354, 0.625, 0.0001354, 0.5625, 0.1662, 0.5625, 0.9923, 0.6874, 0.8263, 0.6874, 0.8263, 0.625, 0.9923, 0.625, 0.1662, 0.6874, 0.0001355, 0.6874, 0.0001354, 0.625, 0.1662, 0.625, 0.9923, 0.7499, 0.8263, 0.7499, 0.8263, 0.6874, 0.9923, 0.6874, 0.1662, 0.7499, 0.0001355, 0.7499, 0.0001355, 0.6874, 0.1662, 0.6874, 0.9923, 0.8124, 0.8263, 0.8124, 0.8263, 0.7499, 0.9923, 0.7499, 0.1662, 0.8124, 0.0001355, 0.8124, 0.0001355, 0.7499, 0.1662, 0.7499, 0.9923, 0.8749, 0.8263, 0.8749, 0.8263, 0.8124, 0.9923, 0.8124, 0.1662, 0.8749, 0.0001356, 0.8749, 0.0001355, 0.8124, 0.1662, 0.8124, 0.9923, 0.9374, 0.8263, 0.9374, 0.8263, 0.8749, 0.9923, 0.8749, 0.9923, 0.06262, 0.8263, 0.06262, 0.8263, 0.000136, 0.9923, 0.0001361, 0.6563, 0.1251, 0.3361, 0.1251, 0.3361, 0.06262, 0.6563, 0.06262, 0.1662, 0.9999, 0.0001357, 0.9999, 0.0001356, 0.9374, 0.1662, 0.9374, 0.6563, 0.06262, 0.6563, 0.0001359, 0.8263, 0.000136, 0.8263, 0.06262, 0.1662, 0.06262, 0.1662, 0.0001355, 0.3361, 0.0001357, 0.3361, 0.06262, 0.6563, 0.1251, 0.6563, 0.06262, 0.8263, 0.06262, 0.8263, 0.1251, 0.1662, 0.1251, 0.1662, 0.06262, 0.3361, 0.06262, 0.3361, 0.1251, 0.6563, 0.1876, 0.6563, 0.1251, 0.8263, 0.1251, 0.8263, 0.1876, 0.1662, 0.1876, 0.1662, 0.1251, 0.3361, 0.1251, 0.3361, 0.1876, 0.6563, 0.2501, 0.6563, 0.1876, 0.8263, 0.1876, 0.8263, 0.2501, 0.1662, 0.2501, 0.1662, 0.1876, 0.3361, 0.1876, 0.3361, 0.2501, 0.6563, 0.3126, 0.6563, 0.2501, 0.8263, 0.2501, 0.8263, 0.3126, 0.1662, 0.3126, 0.1662, 0.2501, 0.3361, 0.2501, 0.3361, 0.3126, 0.6563, 0.375, 0.6563, 0.3126, 0.8263, 0.3126, 0.8263, 0.375, 0.1662, 0.375, 0.1662, 0.3126, 0.3361, 0.3126, 0.3361, 0.375, 0.6563, 0.4375, 0.6563, 0.375, 0.8263, 0.375, 0.8263, 0.4375, 0.1662, 0.4375, 0.1662, 0.375, 0.3361, 0.375, 0.3361, 0.4375, 0.6563, 0.5, 0.6563, 0.4375, 0.8263, 0.4375, 0.8263, 0.5, 0.1662, 0.5, 0.1662, 0.4375, 0.3361, 0.4375, 0.3361, 0.5, 0.6563, 0.5625, 0.6563, 0.5, 0.8263, 0.5, 0.8263, 0.5625, 0.1662, 0.5625, 0.1662, 0.5, 0.3361, 0.5, 0.3361, 0.5625, 0.6563, 0.625, 0.6563, 0.5625, 0.8263, 0.5625, 0.8263, 0.625, 0.1662, 0.625, 0.1662, 0.5625, 0.3361, 0.5625, 0.3361, 0.625, 0.6563, 0.6874, 0.6563, 0.625, 0.8263, 0.625, 0.8263, 0.6874, 0.1662, 0.6874, 0.1662, 0.625, 0.3361, 0.625, 0.3361, 0.6874, 0.6563, 0.7499, 0.6563, 0.6874, 0.8263, 0.6874, 0.8263, 0.7499, 0.1662, 0.7499, 0.1662, 0.6874, 0.3361, 0.6874, 0.3361, 0.7499, 0.6563, 0.8124, 0.6563, 0.7499, 0.8263, 0.7499, 0.8263, 0.8124, 0.1662, 0.8124, 0.1662, 0.7499, 0.3361, 0.7499, 0.3361, 0.8124, 0.6563, 0.8749, 0.6563, 0.8124, 0.8263, 0.8124, 0.8263, 0.8749, 0.1662, 0.8749, 0.1662, 0.8124, 0.3361, 0.8124, 0.3361, 0.8749, 0.6563, 0.9374, 0.6563, 0.8749, 0.8263, 0.8749, 0.8263, 0.9374, 0.1662, 0.9374, 0.1662, 0.8749, 0.3361, 0.8749, 0.3361, 0.9374, 0.6563, 0.9999, 0.6563, 0.9374, 0.8263, 0.9374, 0.8263, 0.9999, 0.1662, 0.9999, 0.1662, 0.9374, 0.3361, 0.9374, 0.3361, 0.9999, 0.9923, 0.9999, 0.8263, 0.9999, 0.8263, 0.9374, 0.9923, 0.9374])
me_cylinder_003.materials.append(mat_barrel_004)
me_cylinder_003.update()

# ---- objects
ob_house = bpy.data.objects.new('House', me_cube)
ob_light = bpy.data.objects.new('Light', light_light)
ob_camera = bpy.data.objects.new('Camera', cam_camera)
ob_barrel_000 = bpy.data.objects.new('Barrel.000', me_cylinder)
ob_barrel_001 = bpy.data.objects.new('Barrel.001', me_cylinder_001)
ob_barrel_002 = bpy.data.objects.new('Barrel.002', me_cylinder_002)
ob_barrel_003 = bpy.data.objects.new('Barrel.003', me_cylinder_003)

# ---- transforms, parenting, visibility, modifiers, constraints
ob_house.location = (0.0, 0.0, 1.008)
ob_house.lock_rotations_4d = False
ob_house.empty_display_type = 'ARROWS'
ob_house.lineart.crease_threshold = 0.0
ob_light.location = (4.076, 1.005, 5.904)
ob_light.rotation_euler = (0.6503, 0.05522, 1.866)
ob_light.lock_rotations_4d = False
ob_light.empty_display_type = 'ARROWS'
ob_light.color = (0.0, 0.0, 0.0, 0.0)
ob_light.lineart.crease_threshold = 0.0
ob_camera.location = (7.359, -6.926, 4.958)
ob_camera.rotation_euler = (1.109, 0.0, 0.8149)
ob_camera.lock_rotations_4d = False
ob_camera.empty_display_type = 'ARROWS'
ob_camera.color = (0.0, 0.0, 0.0, 0.0)
ob_camera.display_type = 'WIRE'
ob_camera.lineart.crease_threshold = 0.0
ob_barrel_000.location = (1.418, 0.0, 0.4165)
ob_barrel_001.location = (2.291, 0.0, 0.4079)
ob_barrel_002.location = (3.145, 0.0, 0.4165)
ob_barrel_003.location = (4.033, 0.0, 0.4165)

# ---- collection membership
col_collection.objects.link(ob_house)
col_collection.objects.link(ob_light)
col_collection.objects.link(ob_camera)
col_collection.objects.link(ob_barrel_000)
col_collection.objects.link(ob_barrel_001)
col_collection.objects.link(ob_barrel_002)
col_collection.objects.link(ob_barrel_003)

# ---- scene / render settings (as saved in the file)
scene.camera = ob_camera
scene.frame_start = 1; scene.frame_end = 250; scene.frame_set(1)
scene.render.engine = 'BLENDER_EEVEE_NEXT'
scene.cycles.sampling_pattern = 'TABULATED_SOBOL'
scene.cycles.use_light_tree = False
scene.view_settings.view_transform = 'Filmic'
bpy.context.view_layer.update()
